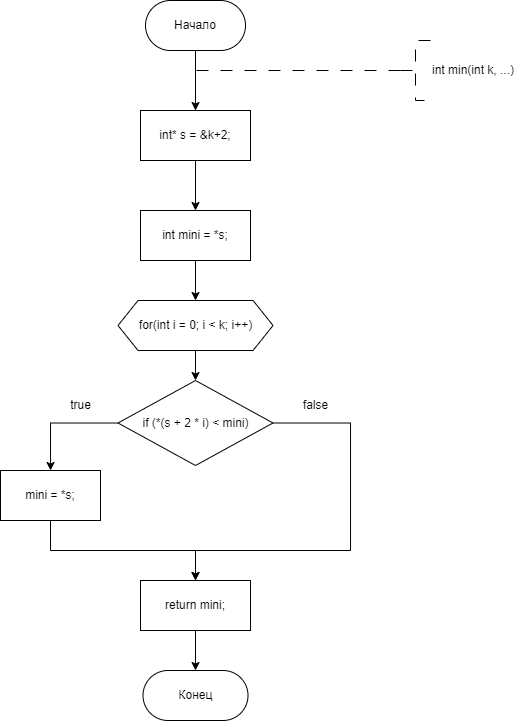

The diagram above was exported from draw.io. Its source (the exported page's mxGraphModel, read from the mxfile embedded in the PNG):
<mxGraphModel dx="877" dy="582" grid="1" gridSize="10" guides="1" tooltips="1" connect="1" arrows="1" fold="1" page="1" pageScale="1" pageWidth="827" pageHeight="1169" math="0" shadow="0">
  <root>
    <mxCell id="WIyWlLk6GJQsqaUBKTNV-0" />
    <mxCell id="WIyWlLk6GJQsqaUBKTNV-1" parent="WIyWlLk6GJQsqaUBKTNV-0" />
    <mxCell id="ae2DDv3dWlce7QhSTDpC-18" value="" style="edgeStyle=orthogonalEdgeStyle;rounded=0;orthogonalLoop=1;jettySize=auto;html=1;entryX=0.5;entryY=0;entryDx=0;entryDy=0;" edge="1" parent="WIyWlLk6GJQsqaUBKTNV-1" source="ae2DDv3dWlce7QhSTDpC-1" target="ae2DDv3dWlce7QhSTDpC-78">
      <mxGeometry relative="1" as="geometry">
        <mxPoint x="355.02" y="310" as="targetPoint" />
      </mxGeometry>
    </mxCell>
    <mxCell id="ae2DDv3dWlce7QhSTDpC-1" value="Начало" style="rounded=1;whiteSpace=wrap;html=1;arcSize=50;" vertex="1" parent="WIyWlLk6GJQsqaUBKTNV-1">
      <mxGeometry x="305.01" y="200" width="100" height="50" as="geometry" />
    </mxCell>
    <mxCell id="ae2DDv3dWlce7QhSTDpC-2" value="" style="edgeStyle=orthogonalEdgeStyle;rounded=0;orthogonalLoop=1;jettySize=auto;html=1;strokeWidth=1;dashed=1;dashPattern=12 12;exitX=0;exitY=0.5;exitDx=0;exitDy=0;exitPerimeter=0;entryX=0.5;entryY=0;entryDx=0;entryDy=0;" edge="1" parent="WIyWlLk6GJQsqaUBKTNV-1" source="ae2DDv3dWlce7QhSTDpC-3" target="ae2DDv3dWlce7QhSTDpC-78">
      <mxGeometry relative="1" as="geometry">
        <Array as="points">
          <mxPoint x="355" y="270" />
          <mxPoint x="355" y="320" />
        </Array>
        <mxPoint x="350" y="310" as="targetPoint" />
        <mxPoint x="550" y="270" as="sourcePoint" />
      </mxGeometry>
    </mxCell>
    <mxCell id="ae2DDv3dWlce7QhSTDpC-3" value="int min(int k, ...)" style="strokeWidth=1;html=1;shape=mxgraph.flowchart.annotation_2;align=left;labelPosition=right;pointerEvents=1;dashed=1;dashPattern=12 12;" vertex="1" parent="WIyWlLk6GJQsqaUBKTNV-1">
      <mxGeometry x="560" y="240" width="30" height="60" as="geometry" />
    </mxCell>
    <mxCell id="ae2DDv3dWlce7QhSTDpC-81" value="" style="edgeStyle=orthogonalEdgeStyle;rounded=0;orthogonalLoop=1;jettySize=auto;html=1;" edge="1" parent="WIyWlLk6GJQsqaUBKTNV-1" source="ae2DDv3dWlce7QhSTDpC-78" target="ae2DDv3dWlce7QhSTDpC-80">
      <mxGeometry relative="1" as="geometry" />
    </mxCell>
    <mxCell id="ae2DDv3dWlce7QhSTDpC-78" value="int* s = &amp;amp;k+2;" style="whiteSpace=wrap;html=1;" vertex="1" parent="WIyWlLk6GJQsqaUBKTNV-1">
      <mxGeometry x="300.01" y="310" width="110" height="50" as="geometry" />
    </mxCell>
    <mxCell id="ae2DDv3dWlce7QhSTDpC-83" value="" style="edgeStyle=orthogonalEdgeStyle;rounded=0;orthogonalLoop=1;jettySize=auto;html=1;" edge="1" parent="WIyWlLk6GJQsqaUBKTNV-1" source="ae2DDv3dWlce7QhSTDpC-80" target="ae2DDv3dWlce7QhSTDpC-82">
      <mxGeometry relative="1" as="geometry" />
    </mxCell>
    <mxCell id="ae2DDv3dWlce7QhSTDpC-80" value="int mini = *s;" style="whiteSpace=wrap;html=1;" vertex="1" parent="WIyWlLk6GJQsqaUBKTNV-1">
      <mxGeometry x="300.01" y="410" width="110" height="50" as="geometry" />
    </mxCell>
    <mxCell id="ae2DDv3dWlce7QhSTDpC-85" value="" style="edgeStyle=orthogonalEdgeStyle;rounded=0;orthogonalLoop=1;jettySize=auto;html=1;" edge="1" parent="WIyWlLk6GJQsqaUBKTNV-1" source="ae2DDv3dWlce7QhSTDpC-82" target="ae2DDv3dWlce7QhSTDpC-84">
      <mxGeometry relative="1" as="geometry" />
    </mxCell>
    <mxCell id="ae2DDv3dWlce7QhSTDpC-82" value="for(int i = 0; i &lt; k; i++)" style="shape=hexagon;perimeter=hexagonPerimeter2;whiteSpace=wrap;html=1;fixedSize=1;" vertex="1" parent="WIyWlLk6GJQsqaUBKTNV-1">
      <mxGeometry x="277.53" y="500" width="154.99" height="50" as="geometry" />
    </mxCell>
    <mxCell id="ae2DDv3dWlce7QhSTDpC-87" value="" style="edgeStyle=orthogonalEdgeStyle;rounded=0;orthogonalLoop=1;jettySize=auto;html=1;" edge="1" parent="WIyWlLk6GJQsqaUBKTNV-1" source="ae2DDv3dWlce7QhSTDpC-84" target="ae2DDv3dWlce7QhSTDpC-86">
      <mxGeometry relative="1" as="geometry" />
    </mxCell>
    <mxCell id="ae2DDv3dWlce7QhSTDpC-91" style="edgeStyle=orthogonalEdgeStyle;rounded=0;orthogonalLoop=1;jettySize=auto;html=1;exitX=1;exitY=0.5;exitDx=0;exitDy=0;entryX=0.5;entryY=0;entryDx=0;entryDy=0;" edge="1" parent="WIyWlLk6GJQsqaUBKTNV-1" source="ae2DDv3dWlce7QhSTDpC-84" target="ae2DDv3dWlce7QhSTDpC-90">
      <mxGeometry relative="1" as="geometry">
        <Array as="points">
          <mxPoint x="510" y="623" />
          <mxPoint x="510" y="750" />
          <mxPoint x="355" y="750" />
        </Array>
      </mxGeometry>
    </mxCell>
    <mxCell id="ae2DDv3dWlce7QhSTDpC-84" value="if (*(s + 2 * i) &lt; mini)" style="rhombus;whiteSpace=wrap;html=1;" vertex="1" parent="WIyWlLk6GJQsqaUBKTNV-1">
      <mxGeometry x="277.52" y="580" width="154.98" height="85" as="geometry" />
    </mxCell>
    <mxCell id="ae2DDv3dWlce7QhSTDpC-92" style="edgeStyle=orthogonalEdgeStyle;rounded=0;orthogonalLoop=1;jettySize=auto;html=1;exitX=0.5;exitY=1;exitDx=0;exitDy=0;entryX=0.5;entryY=0;entryDx=0;entryDy=0;" edge="1" parent="WIyWlLk6GJQsqaUBKTNV-1" source="ae2DDv3dWlce7QhSTDpC-86" target="ae2DDv3dWlce7QhSTDpC-90">
      <mxGeometry relative="1" as="geometry">
        <mxPoint x="320" y="770" as="targetPoint" />
        <Array as="points">
          <mxPoint x="210" y="750" />
          <mxPoint x="355" y="750" />
        </Array>
      </mxGeometry>
    </mxCell>
    <mxCell id="ae2DDv3dWlce7QhSTDpC-86" value="mini = *s;" style="whiteSpace=wrap;html=1;" vertex="1" parent="WIyWlLk6GJQsqaUBKTNV-1">
      <mxGeometry x="160" y="670" width="100" height="50" as="geometry" />
    </mxCell>
    <mxCell id="ae2DDv3dWlce7QhSTDpC-88" value="true" style="text;html=1;align=center;verticalAlign=middle;resizable=0;points=[];autosize=1;strokeColor=none;fillColor=none;" vertex="1" parent="WIyWlLk6GJQsqaUBKTNV-1">
      <mxGeometry x="220" y="590" width="40" height="30" as="geometry" />
    </mxCell>
    <mxCell id="ae2DDv3dWlce7QhSTDpC-89" value="false" style="text;html=1;align=center;verticalAlign=middle;resizable=0;points=[];autosize=1;strokeColor=none;fillColor=none;" vertex="1" parent="WIyWlLk6GJQsqaUBKTNV-1">
      <mxGeometry x="450" y="590" width="50" height="30" as="geometry" />
    </mxCell>
    <mxCell id="ae2DDv3dWlce7QhSTDpC-94" value="" style="edgeStyle=orthogonalEdgeStyle;rounded=0;orthogonalLoop=1;jettySize=auto;html=1;" edge="1" parent="WIyWlLk6GJQsqaUBKTNV-1" source="ae2DDv3dWlce7QhSTDpC-90" target="ae2DDv3dWlce7QhSTDpC-93">
      <mxGeometry relative="1" as="geometry" />
    </mxCell>
    <mxCell id="ae2DDv3dWlce7QhSTDpC-90" value="return mini;" style="whiteSpace=wrap;html=1;" vertex="1" parent="WIyWlLk6GJQsqaUBKTNV-1">
      <mxGeometry x="300.01" y="780" width="110" height="50" as="geometry" />
    </mxCell>
    <mxCell id="ae2DDv3dWlce7QhSTDpC-93" value="Конец" style="rounded=1;whiteSpace=wrap;html=1;arcSize=50;" vertex="1" parent="WIyWlLk6GJQsqaUBKTNV-1">
      <mxGeometry x="302.51" y="870" width="105" height="50" as="geometry" />
    </mxCell>
  </root>
</mxGraphModel>